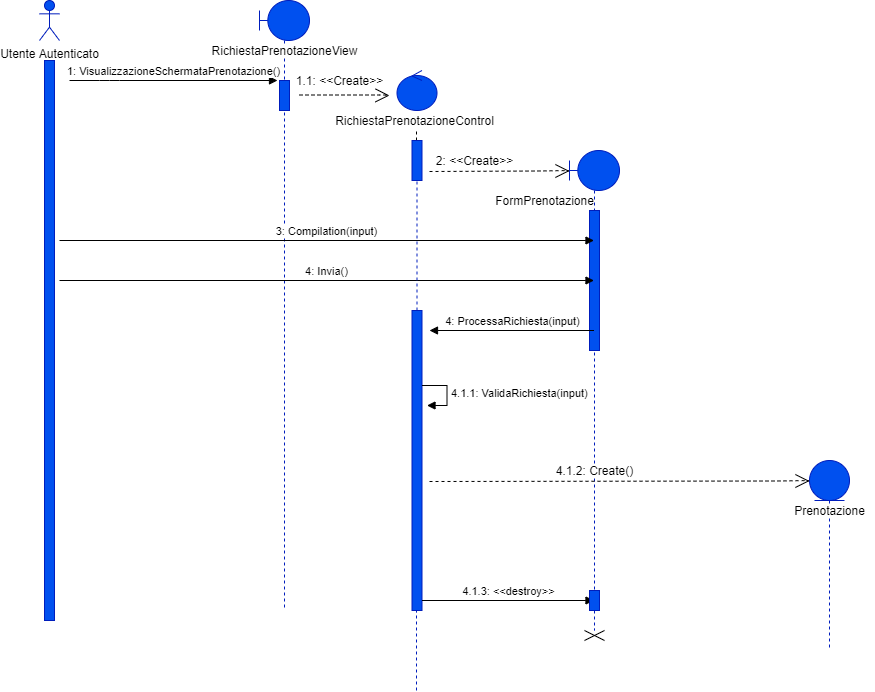

The diagram above was exported from draw.io. Its source (the exported page's mxGraphModel, read from the mxfile embedded in the PNG):
<mxGraphModel dx="1422" dy="762" grid="1" gridSize="10" guides="1" tooltips="1" connect="1" arrows="1" fold="1" page="1" pageScale="1" pageWidth="1100" pageHeight="850" background="#ffffff" math="0" shadow="0">
  <root>
    <mxCell id="0" />
    <mxCell id="1" parent="0" />
    <mxCell id="RVzJ8nToQKVEo_ScuxEE-20" value="" style="shape=umlLifeline;participant=umlBoundary;perimeter=lifelinePerimeter;whiteSpace=wrap;html=1;container=1;collapsible=0;recursiveResize=0;verticalAlign=top;spacingTop=36;outlineConnect=0;fillColor=#0050ef;strokeColor=#001DBC;fontColor=#ffffff;" vertex="1" parent="1">
      <mxGeometry x="620" y="190" width="50" height="480" as="geometry" />
    </mxCell>
    <mxCell id="RVzJ8nToQKVEo_ScuxEE-22" value="" style="html=1;points=[];perimeter=orthogonalPerimeter;fillColor=#0050ef;strokeColor=#001DBC;fontColor=#ffffff;" vertex="1" parent="RVzJ8nToQKVEo_ScuxEE-20">
      <mxGeometry x="20" y="60" width="10" height="140" as="geometry" />
    </mxCell>
    <mxCell id="RVzJ8nToQKVEo_ScuxEE-39" value="" style="shape=umlLifeline;participant=umlBoundary;perimeter=lifelinePerimeter;whiteSpace=wrap;html=1;container=1;collapsible=0;recursiveResize=0;verticalAlign=top;spacingTop=36;outlineConnect=0;fillColor=#0050ef;strokeColor=#001DBC;fontColor=#ffffff;" vertex="1" parent="1">
      <mxGeometry x="310" y="40" width="50" height="610" as="geometry" />
    </mxCell>
    <mxCell id="RVzJ8nToQKVEo_ScuxEE-1" value="&lt;font color=&quot;#000000&quot;&gt;Utente Autenticato&lt;/font&gt;" style="shape=umlActor;verticalLabelPosition=bottom;verticalAlign=top;html=1;fillColor=#0050ef;strokeColor=#001DBC;fontColor=#ffffff;" vertex="1" parent="1">
      <mxGeometry x="90" y="40" width="20" height="40" as="geometry" />
    </mxCell>
    <mxCell id="RVzJ8nToQKVEo_ScuxEE-2" value="" style="html=1;points=[];perimeter=orthogonalPerimeter;fillColor=#0050ef;strokeColor=#001DBC;fontColor=#ffffff;" vertex="1" parent="1">
      <mxGeometry x="95" y="100" width="10" height="560" as="geometry" />
    </mxCell>
    <mxCell id="RVzJ8nToQKVEo_ScuxEE-4" value="&lt;span style=&quot;background-color: rgb(255 , 255 , 255)&quot;&gt;RichiestaPrenotazioneView&lt;/span&gt;" style="text;html=1;align=center;verticalAlign=middle;resizable=0;points=[];autosize=1;" vertex="1" parent="1">
      <mxGeometry x="255" y="80" width="160" height="20" as="geometry" />
    </mxCell>
    <mxCell id="RVzJ8nToQKVEo_ScuxEE-7" value="1: VisualizzazioneSchermataPrenotazione()" style="html=1;verticalAlign=bottom;endArrow=block;" edge="1" parent="1">
      <mxGeometry width="80" relative="1" as="geometry">
        <mxPoint x="120" y="120" as="sourcePoint" />
        <mxPoint x="328" y="120" as="targetPoint" />
        <Array as="points">
          <mxPoint x="160" y="120" />
        </Array>
      </mxGeometry>
    </mxCell>
    <mxCell id="RVzJ8nToQKVEo_ScuxEE-8" value="" style="html=1;points=[];perimeter=orthogonalPerimeter;fillColor=#0050ef;strokeColor=#001DBC;fontColor=#ffffff;" vertex="1" parent="1">
      <mxGeometry x="330" y="120" width="10" height="30" as="geometry" />
    </mxCell>
    <mxCell id="RVzJ8nToQKVEo_ScuxEE-9" value="" style="endArrow=open;endSize=12;dashed=1;html=1;" edge="1" parent="1">
      <mxGeometry width="160" relative="1" as="geometry">
        <mxPoint x="350" y="134.5" as="sourcePoint" />
        <mxPoint x="440" y="135" as="targetPoint" />
        <Array as="points">
          <mxPoint x="440" y="134.5" />
        </Array>
      </mxGeometry>
    </mxCell>
    <mxCell id="RVzJ8nToQKVEo_ScuxEE-10" value="1.1: &amp;lt;&amp;lt;Create&amp;gt;&amp;gt;" style="text;html=1;align=center;verticalAlign=middle;resizable=0;points=[];autosize=1;" vertex="1" parent="1">
      <mxGeometry x="340" y="110" width="100" height="20" as="geometry" />
    </mxCell>
    <mxCell id="RVzJ8nToQKVEo_ScuxEE-11" value="" style="ellipse;shape=umlControl;whiteSpace=wrap;html=1;fillColor=#0050ef;strokeColor=#001DBC;fontColor=#ffffff;" vertex="1" parent="1">
      <mxGeometry x="447.5" y="110" width="40" height="40" as="geometry" />
    </mxCell>
    <mxCell id="RVzJ8nToQKVEo_ScuxEE-12" value="RichiestaPrenotazioneControl" style="text;html=1;align=center;verticalAlign=middle;resizable=0;points=[];autosize=1;" vertex="1" parent="1">
      <mxGeometry x="380" y="150" width="170" height="20" as="geometry" />
    </mxCell>
    <mxCell id="RVzJ8nToQKVEo_ScuxEE-15" value="" style="endArrow=none;dashed=1;html=1;" edge="1" parent="1" source="RVzJ8nToQKVEo_ScuxEE-16">
      <mxGeometry width="50" height="50" relative="1" as="geometry">
        <mxPoint x="467" y="590" as="sourcePoint" />
        <mxPoint x="467" y="170" as="targetPoint" />
      </mxGeometry>
    </mxCell>
    <mxCell id="RVzJ8nToQKVEo_ScuxEE-18" value="" style="endArrow=open;endSize=12;dashed=1;html=1;" edge="1" parent="1">
      <mxGeometry width="160" relative="1" as="geometry">
        <mxPoint x="480" y="211" as="sourcePoint" />
        <mxPoint x="620" y="210.5" as="targetPoint" />
        <Array as="points">
          <mxPoint x="590" y="210.5" />
          <mxPoint x="620" y="210" />
        </Array>
      </mxGeometry>
    </mxCell>
    <mxCell id="RVzJ8nToQKVEo_ScuxEE-19" value="2: &amp;lt;&amp;lt;Create&amp;gt;&amp;gt;" style="text;html=1;align=center;verticalAlign=middle;resizable=0;points=[];autosize=1;" vertex="1" parent="1">
      <mxGeometry x="480" y="190" width="90" height="20" as="geometry" />
    </mxCell>
    <mxCell id="RVzJ8nToQKVEo_ScuxEE-21" value="&lt;span style=&quot;background-color: rgb(255 , 255 , 255)&quot;&gt;FormPrenotazione&lt;/span&gt;" style="text;html=1;align=center;verticalAlign=middle;resizable=0;points=[];autosize=1;" vertex="1" parent="1">
      <mxGeometry x="540" y="230" width="110" height="20" as="geometry" />
    </mxCell>
    <mxCell id="RVzJ8nToQKVEo_ScuxEE-23" value="3: Compilation(input)" style="html=1;verticalAlign=bottom;endArrow=block;" edge="1" parent="1" target="RVzJ8nToQKVEo_ScuxEE-20">
      <mxGeometry width="80" relative="1" as="geometry">
        <mxPoint x="110" y="280" as="sourcePoint" />
        <mxPoint x="550" y="400" as="targetPoint" />
      </mxGeometry>
    </mxCell>
    <mxCell id="RVzJ8nToQKVEo_ScuxEE-24" value="4: Invia()" style="html=1;verticalAlign=bottom;endArrow=block;" edge="1" parent="1" target="RVzJ8nToQKVEo_ScuxEE-20">
      <mxGeometry width="80" relative="1" as="geometry">
        <mxPoint x="110" y="320" as="sourcePoint" />
        <mxPoint x="594.5" y="320" as="targetPoint" />
      </mxGeometry>
    </mxCell>
    <mxCell id="RVzJ8nToQKVEo_ScuxEE-16" value="" style="html=1;points=[];perimeter=orthogonalPerimeter;fillColor=#0050ef;strokeColor=#001DBC;fontColor=#ffffff;" vertex="1" parent="1">
      <mxGeometry x="462.5" y="180" width="10" height="40" as="geometry" />
    </mxCell>
    <mxCell id="RVzJ8nToQKVEo_ScuxEE-25" value="" style="endArrow=none;dashed=1;html=1;fillColor=#0050ef;strokeColor=#001DBC;" edge="1" parent="1" source="RVzJ8nToQKVEo_ScuxEE-27" target="RVzJ8nToQKVEo_ScuxEE-16">
      <mxGeometry width="50" height="50" relative="1" as="geometry">
        <mxPoint x="467" y="590" as="sourcePoint" />
        <mxPoint x="467" y="170" as="targetPoint" />
      </mxGeometry>
    </mxCell>
    <mxCell id="RVzJ8nToQKVEo_ScuxEE-27" value="" style="html=1;points=[];perimeter=orthogonalPerimeter;fillColor=#0050ef;strokeColor=#001DBC;fontColor=#ffffff;" vertex="1" parent="1">
      <mxGeometry x="462.5" y="350" width="10" height="300" as="geometry" />
    </mxCell>
    <mxCell id="RVzJ8nToQKVEo_ScuxEE-28" value="" style="endArrow=none;dashed=1;html=1;fillColor=#0050ef;strokeColor=#001DBC;" edge="1" parent="1" target="RVzJ8nToQKVEo_ScuxEE-27">
      <mxGeometry width="50" height="50" relative="1" as="geometry">
        <mxPoint x="467" y="730" as="sourcePoint" />
        <mxPoint x="467" y="220" as="targetPoint" />
      </mxGeometry>
    </mxCell>
    <mxCell id="RVzJ8nToQKVEo_ScuxEE-29" value="4: ProcessaRichiesta(input)" style="html=1;verticalAlign=bottom;endArrow=block;" edge="1" parent="1" source="RVzJ8nToQKVEo_ScuxEE-20">
      <mxGeometry width="80" relative="1" as="geometry">
        <mxPoint x="560" y="360" as="sourcePoint" />
        <mxPoint x="480" y="370" as="targetPoint" />
      </mxGeometry>
    </mxCell>
    <mxCell id="RVzJ8nToQKVEo_ScuxEE-31" value="4.1.1: ValidaRichiesta(input)" style="edgeStyle=orthogonalEdgeStyle;html=1;align=left;spacingLeft=2;endArrow=block;rounded=0;entryX=1;entryY=0;" edge="1" parent="1">
      <mxGeometry relative="1" as="geometry">
        <mxPoint x="472.5" y="425" as="sourcePoint" />
        <Array as="points">
          <mxPoint x="497.5" y="425" />
        </Array>
        <mxPoint x="477.5" y="445" as="targetPoint" />
      </mxGeometry>
    </mxCell>
    <mxCell id="RVzJ8nToQKVEo_ScuxEE-32" value="" style="shape=umlLifeline;participant=umlEntity;perimeter=lifelinePerimeter;whiteSpace=wrap;html=1;container=1;collapsible=0;recursiveResize=0;verticalAlign=top;spacingTop=36;outlineConnect=0;fillColor=#0050ef;strokeColor=#001DBC;fontColor=#ffffff;" vertex="1" parent="1">
      <mxGeometry x="860" y="500" width="40" height="190" as="geometry" />
    </mxCell>
    <mxCell id="RVzJ8nToQKVEo_ScuxEE-33" value="&lt;span style=&quot;background-color: rgb(255 , 255 , 255)&quot;&gt;Prenotazione&lt;/span&gt;" style="text;html=1;align=center;verticalAlign=middle;resizable=0;points=[];autosize=1;" vertex="1" parent="1">
      <mxGeometry x="835" y="540" width="90" height="20" as="geometry" />
    </mxCell>
    <mxCell id="RVzJ8nToQKVEo_ScuxEE-34" value="" style="endArrow=open;endSize=12;dashed=1;html=1;" edge="1" parent="1">
      <mxGeometry width="160" relative="1" as="geometry">
        <mxPoint x="480" y="521" as="sourcePoint" />
        <mxPoint x="860" y="520.5" as="targetPoint" />
        <Array as="points">
          <mxPoint x="830" y="520.5" />
          <mxPoint x="860" y="520" />
        </Array>
      </mxGeometry>
    </mxCell>
    <mxCell id="RVzJ8nToQKVEo_ScuxEE-35" value="&lt;span style=&quot;background-color: rgb(255 , 255 , 255)&quot;&gt;4.1.2: Create()&lt;/span&gt;" style="text;html=1;align=center;verticalAlign=middle;resizable=0;points=[];autosize=1;" vertex="1" parent="1">
      <mxGeometry x="600" y="500" width="90" height="20" as="geometry" />
    </mxCell>
    <mxCell id="RVzJ8nToQKVEo_ScuxEE-36" value="4.1.3: &amp;lt;&amp;lt;destroy&amp;gt;&amp;gt;" style="html=1;verticalAlign=bottom;endArrow=block;" edge="1" parent="1" target="RVzJ8nToQKVEo_ScuxEE-20">
      <mxGeometry width="80" relative="1" as="geometry">
        <mxPoint x="472.5" y="640" as="sourcePoint" />
        <mxPoint x="610" y="640" as="targetPoint" />
      </mxGeometry>
    </mxCell>
    <mxCell id="RVzJ8nToQKVEo_ScuxEE-37" value="" style="html=1;points=[];perimeter=orthogonalPerimeter;fillColor=#0050ef;strokeColor=#001DBC;fontColor=#ffffff;" vertex="1" parent="1">
      <mxGeometry x="640" y="630" width="10" height="20" as="geometry" />
    </mxCell>
    <mxCell id="RVzJ8nToQKVEo_ScuxEE-38" value="" style="shape=umlDestroy;" vertex="1" parent="1">
      <mxGeometry x="635" y="670" width="20" height="10" as="geometry" />
    </mxCell>
  </root>
</mxGraphModel>